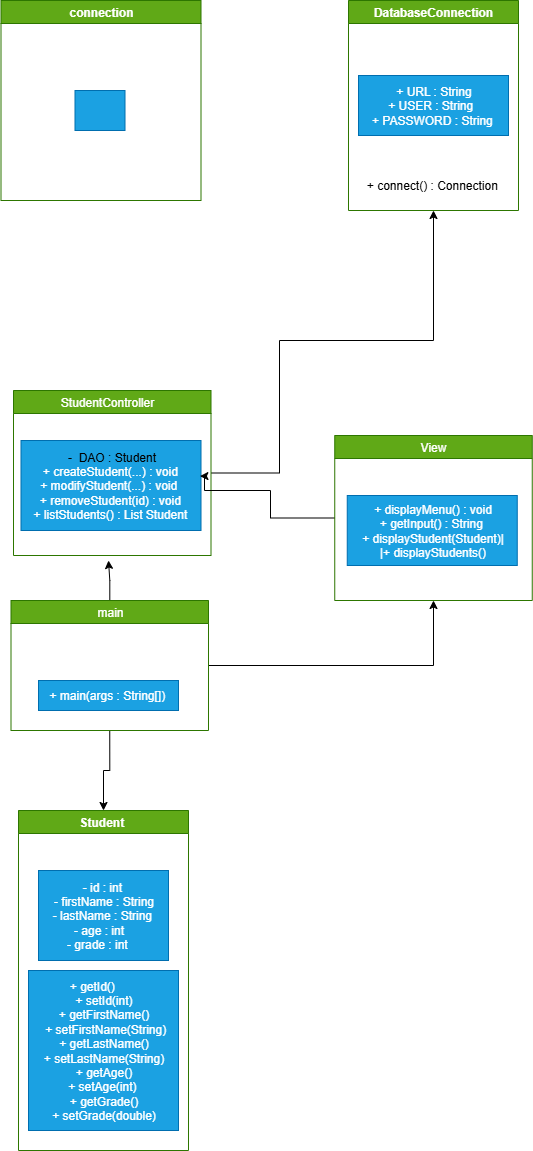

The diagram above was exported from draw.io. Its source (the exported page's mxGraphModel, read from the mxfile embedded in the PNG):
<mxGraphModel dx="1109" dy="1771" grid="1" gridSize="10" guides="1" tooltips="1" connect="1" arrows="1" fold="1" page="1" pageScale="1" pageWidth="827" pageHeight="1169" math="0" shadow="0">
  <root>
    <mxCell id="0" />
    <mxCell id="1" parent="0" />
    <mxCell id="K8qaLWFMaicH8R_mhBF1-6" value="DatabaseConnection" style="swimlane;whiteSpace=wrap;html=1;startSize=23;fillColor=#60a917;fontColor=#ffffff;strokeColor=#2D7600;" parent="1" vertex="1">
      <mxGeometry x="480" y="-420" width="170" height="210" as="geometry" />
    </mxCell>
    <mxCell id="K8qaLWFMaicH8R_mhBF1-7" value="&lt;div&gt;&amp;nbsp;+ URL : String&amp;nbsp;&lt;/div&gt;&lt;div&gt;+ USER : String&amp;nbsp;&amp;nbsp;&lt;/div&gt;&lt;div&gt;+ PASSWORD : String&amp;nbsp;&lt;/div&gt;" style="text;html=1;align=center;verticalAlign=middle;resizable=0;points=[];autosize=1;strokeColor=#006EAF;fillColor=#1ba1e2;fontColor=#ffffff;" parent="K8qaLWFMaicH8R_mhBF1-6" vertex="1">
      <mxGeometry x="10" y="75" width="150" height="60" as="geometry" />
    </mxCell>
    <mxCell id="K8qaLWFMaicH8R_mhBF1-8" value="+ connect() : Connection&amp;nbsp;" style="text;html=1;align=center;verticalAlign=middle;resizable=0;points=[];autosize=1;strokeColor=none;fillColor=none;" parent="K8qaLWFMaicH8R_mhBF1-6" vertex="1">
      <mxGeometry x="5" y="170" width="160" height="30" as="geometry" />
    </mxCell>
    <mxCell id="K8qaLWFMaicH8R_mhBF1-22" style="edgeStyle=orthogonalEdgeStyle;rounded=0;orthogonalLoop=1;jettySize=auto;html=1;exitX=1;exitY=0.5;exitDx=0;exitDy=0;entryX=0.5;entryY=1;entryDx=0;entryDy=0;" parent="1" source="K8qaLWFMaicH8R_mhBF1-14" target="K8qaLWFMaicH8R_mhBF1-6" edge="1">
      <mxGeometry relative="1" as="geometry">
        <mxPoint x="560" y="-180" as="targetPoint" />
        <Array as="points">
          <mxPoint x="411" y="53" />
          <mxPoint x="411" y="-80" />
          <mxPoint x="565" y="-80" />
        </Array>
      </mxGeometry>
    </mxCell>
    <mxCell id="K8qaLWFMaicH8R_mhBF1-14" value="&lt;span style=&quot;font-weight: 400; text-wrap-mode: nowrap;&quot;&gt;StudentController&amp;nbsp; &amp;nbsp;&lt;/span&gt;" style="swimlane;whiteSpace=wrap;html=1;startSize=23;fillColor=#60a917;fontColor=#ffffff;strokeColor=#2D7600;" parent="1" vertex="1">
      <mxGeometry x="145" y="-30" width="197.5" height="165" as="geometry" />
    </mxCell>
    <mxCell id="K8qaLWFMaicH8R_mhBF1-15" value="&lt;div&gt;&lt;span style=&quot;background-color: transparent; color: light-dark(rgb(0, 0, 0), rgb(255, 255, 255));&quot;&gt;-&amp;nbsp; DAO : Student&lt;/span&gt;&lt;/div&gt;&lt;div&gt;+ createStudent(...) : void&amp;nbsp;&lt;/div&gt;&lt;div&gt;+ modifyStudent(...) : void&amp;nbsp;&amp;nbsp;&lt;/div&gt;&lt;div&gt;+ removeStudent(id) : void&amp;nbsp;&lt;/div&gt;&lt;div&gt;+ listStudents() : List Student&amp;nbsp;&lt;/div&gt;" style="text;html=1;align=center;verticalAlign=middle;resizable=0;points=[];autosize=1;strokeColor=#006EAF;fillColor=#1ba1e2;fontColor=#ffffff;" parent="K8qaLWFMaicH8R_mhBF1-14" vertex="1">
      <mxGeometry x="7.5" y="50" width="180" height="90" as="geometry" />
    </mxCell>
    <mxCell id="K8qaLWFMaicH8R_mhBF1-24" style="edgeStyle=orthogonalEdgeStyle;rounded=0;orthogonalLoop=1;jettySize=auto;html=1;exitX=0;exitY=0.5;exitDx=0;exitDy=0;entryX=0.994;entryY=0.396;entryDx=0;entryDy=0;entryPerimeter=0;" parent="1" source="K8qaLWFMaicH8R_mhBF1-16" target="K8qaLWFMaicH8R_mhBF1-15" edge="1">
      <mxGeometry relative="1" as="geometry">
        <mxPoint x="410" y="90" as="targetPoint" />
        <Array as="points">
          <mxPoint x="402" y="98" />
          <mxPoint x="402" y="70" />
          <mxPoint x="336" y="70" />
        </Array>
      </mxGeometry>
    </mxCell>
    <mxCell id="K8qaLWFMaicH8R_mhBF1-16" value="&lt;span style=&quot;font-weight: 400; text-wrap-mode: nowrap;&quot;&gt;View&lt;/span&gt;" style="swimlane;whiteSpace=wrap;html=1;startSize=23;fillColor=#60a917;fontColor=#ffffff;strokeColor=#2D7600;" parent="1" vertex="1">
      <mxGeometry x="466.25" y="15" width="197.5" height="165" as="geometry" />
    </mxCell>
    <mxCell id="K8qaLWFMaicH8R_mhBF1-17" value="&lt;div&gt;&amp;nbsp;+ displayMenu() : void&amp;nbsp;&lt;/div&gt;&lt;div&gt;+ getInput() : String&amp;nbsp;&lt;/div&gt;&lt;div&gt;+ displayStudent(Student)|&lt;/div&gt;&lt;div&gt;|+ displayStudents()&lt;/div&gt;" style="text;html=1;align=center;verticalAlign=middle;resizable=0;points=[];autosize=1;strokeColor=#006EAF;fillColor=#1ba1e2;fontColor=#ffffff;" parent="K8qaLWFMaicH8R_mhBF1-16" vertex="1">
      <mxGeometry x="12.5" y="60" width="170" height="70" as="geometry" />
    </mxCell>
    <mxCell id="K8qaLWFMaicH8R_mhBF1-25" value="" style="edgeStyle=orthogonalEdgeStyle;rounded=0;orthogonalLoop=1;jettySize=auto;html=1;" parent="1" source="K8qaLWFMaicH8R_mhBF1-18" edge="1">
      <mxGeometry relative="1" as="geometry">
        <mxPoint x="240" y="140" as="targetPoint" />
      </mxGeometry>
    </mxCell>
    <mxCell id="K8qaLWFMaicH8R_mhBF1-26" style="edgeStyle=orthogonalEdgeStyle;rounded=0;orthogonalLoop=1;jettySize=auto;html=1;entryX=0.5;entryY=1;entryDx=0;entryDy=0;" parent="1" source="K8qaLWFMaicH8R_mhBF1-18" target="K8qaLWFMaicH8R_mhBF1-16" edge="1">
      <mxGeometry relative="1" as="geometry" />
    </mxCell>
    <mxCell id="K8qaLWFMaicH8R_mhBF1-30" style="edgeStyle=orthogonalEdgeStyle;rounded=0;orthogonalLoop=1;jettySize=auto;html=1;exitX=0.5;exitY=1;exitDx=0;exitDy=0;entryX=0.5;entryY=0;entryDx=0;entryDy=0;" parent="1" source="K8qaLWFMaicH8R_mhBF1-18" target="K8qaLWFMaicH8R_mhBF1-27" edge="1">
      <mxGeometry relative="1" as="geometry" />
    </mxCell>
    <mxCell id="K8qaLWFMaicH8R_mhBF1-18" value="&lt;span style=&quot;font-weight: 400; text-wrap-mode: nowrap;&quot;&gt;main&lt;/span&gt;" style="swimlane;whiteSpace=wrap;html=1;startSize=23;fillColor=#60a917;fontColor=#ffffff;strokeColor=#2D7600;" parent="1" vertex="1">
      <mxGeometry x="142.5" y="180" width="197.5" height="130" as="geometry" />
    </mxCell>
    <mxCell id="K8qaLWFMaicH8R_mhBF1-19" value="+ main(args : String[])&amp;nbsp;" style="text;html=1;align=center;verticalAlign=middle;resizable=0;points=[];autosize=1;strokeColor=#006EAF;fillColor=#1ba1e2;fontColor=#ffffff;" parent="K8qaLWFMaicH8R_mhBF1-18" vertex="1">
      <mxGeometry x="27.5" y="80" width="140" height="30" as="geometry" />
    </mxCell>
    <mxCell id="K8qaLWFMaicH8R_mhBF1-27" value="Student&amp;nbsp;" style="swimlane;whiteSpace=wrap;html=1;startSize=23;fillColor=#60a917;fontColor=#ffffff;strokeColor=#2D7600;" parent="1" vertex="1">
      <mxGeometry x="150" y="390" width="170" height="340" as="geometry" />
    </mxCell>
    <mxCell id="K8qaLWFMaicH8R_mhBF1-28" value="&lt;div&gt;- id : int&amp;nbsp;&lt;/div&gt;&lt;div&gt;- firstName : String&lt;/div&gt;&lt;div&gt;&amp;nbsp;- lastName : String&amp;nbsp;&amp;nbsp;&lt;/div&gt;&lt;div&gt;- age : int&amp;nbsp; &amp;nbsp;&lt;/div&gt;&lt;div&gt;&amp;nbsp;- grade : int&amp;nbsp; &amp;nbsp; &amp;nbsp;&lt;/div&gt;" style="text;html=1;align=center;verticalAlign=middle;resizable=0;points=[];autosize=1;strokeColor=#006EAF;fillColor=#1ba1e2;fontColor=#ffffff;" parent="K8qaLWFMaicH8R_mhBF1-27" vertex="1">
      <mxGeometry x="20" y="60" width="130" height="90" as="geometry" />
    </mxCell>
    <mxCell id="K8qaLWFMaicH8R_mhBF1-29" value="&lt;div&gt;&amp;nbsp; &amp;nbsp; + getId()&amp;nbsp; &amp;nbsp; &amp;nbsp; &amp;nbsp; &amp;nbsp; &amp;nbsp;&lt;/div&gt;&lt;div&gt;+ setId(int)&lt;/div&gt;&lt;div&gt;+ getFirstName()&lt;/div&gt;&lt;div&gt;&amp;nbsp;+ setFirstName(String)&lt;/div&gt;&lt;div&gt;&amp;nbsp;+ getLastName()&amp;nbsp;&lt;/div&gt;&lt;div&gt;+ setLastName(String)&lt;/div&gt;&lt;div&gt;&amp;nbsp;+ getAge()&amp;nbsp;&lt;/div&gt;&lt;div&gt;+ setAge(int)&amp;nbsp;&lt;/div&gt;&lt;div&gt;+ getGrade()&lt;/div&gt;&lt;div&gt;+ setGrade(double)&lt;/div&gt;" style="text;html=1;align=center;verticalAlign=middle;resizable=0;points=[];autosize=1;strokeColor=#006EAF;fillColor=#1ba1e2;fontColor=#ffffff;" parent="K8qaLWFMaicH8R_mhBF1-27" vertex="1">
      <mxGeometry x="10" y="160" width="150" height="160" as="geometry" />
    </mxCell>
    <mxCell id="vgr-AI18OjvzlyUArYNM-1" value="connection" style="swimlane;whiteSpace=wrap;html=1;fillColor=#60a917;fontColor=#ffffff;strokeColor=#2D7600;" vertex="1" parent="1">
      <mxGeometry x="132.5" y="-420" width="200" height="200" as="geometry" />
    </mxCell>
    <mxCell id="vgr-AI18OjvzlyUArYNM-2" value="" style="text;html=1;align=center;verticalAlign=middle;resizable=0;points=[];autosize=1;strokeColor=#006EAF;fillColor=#1ba1e2;fontColor=#ffffff;" vertex="1" parent="vgr-AI18OjvzlyUArYNM-1">
      <mxGeometry x="74" y="90" width="50" height="40" as="geometry" />
    </mxCell>
  </root>
</mxGraphModel>